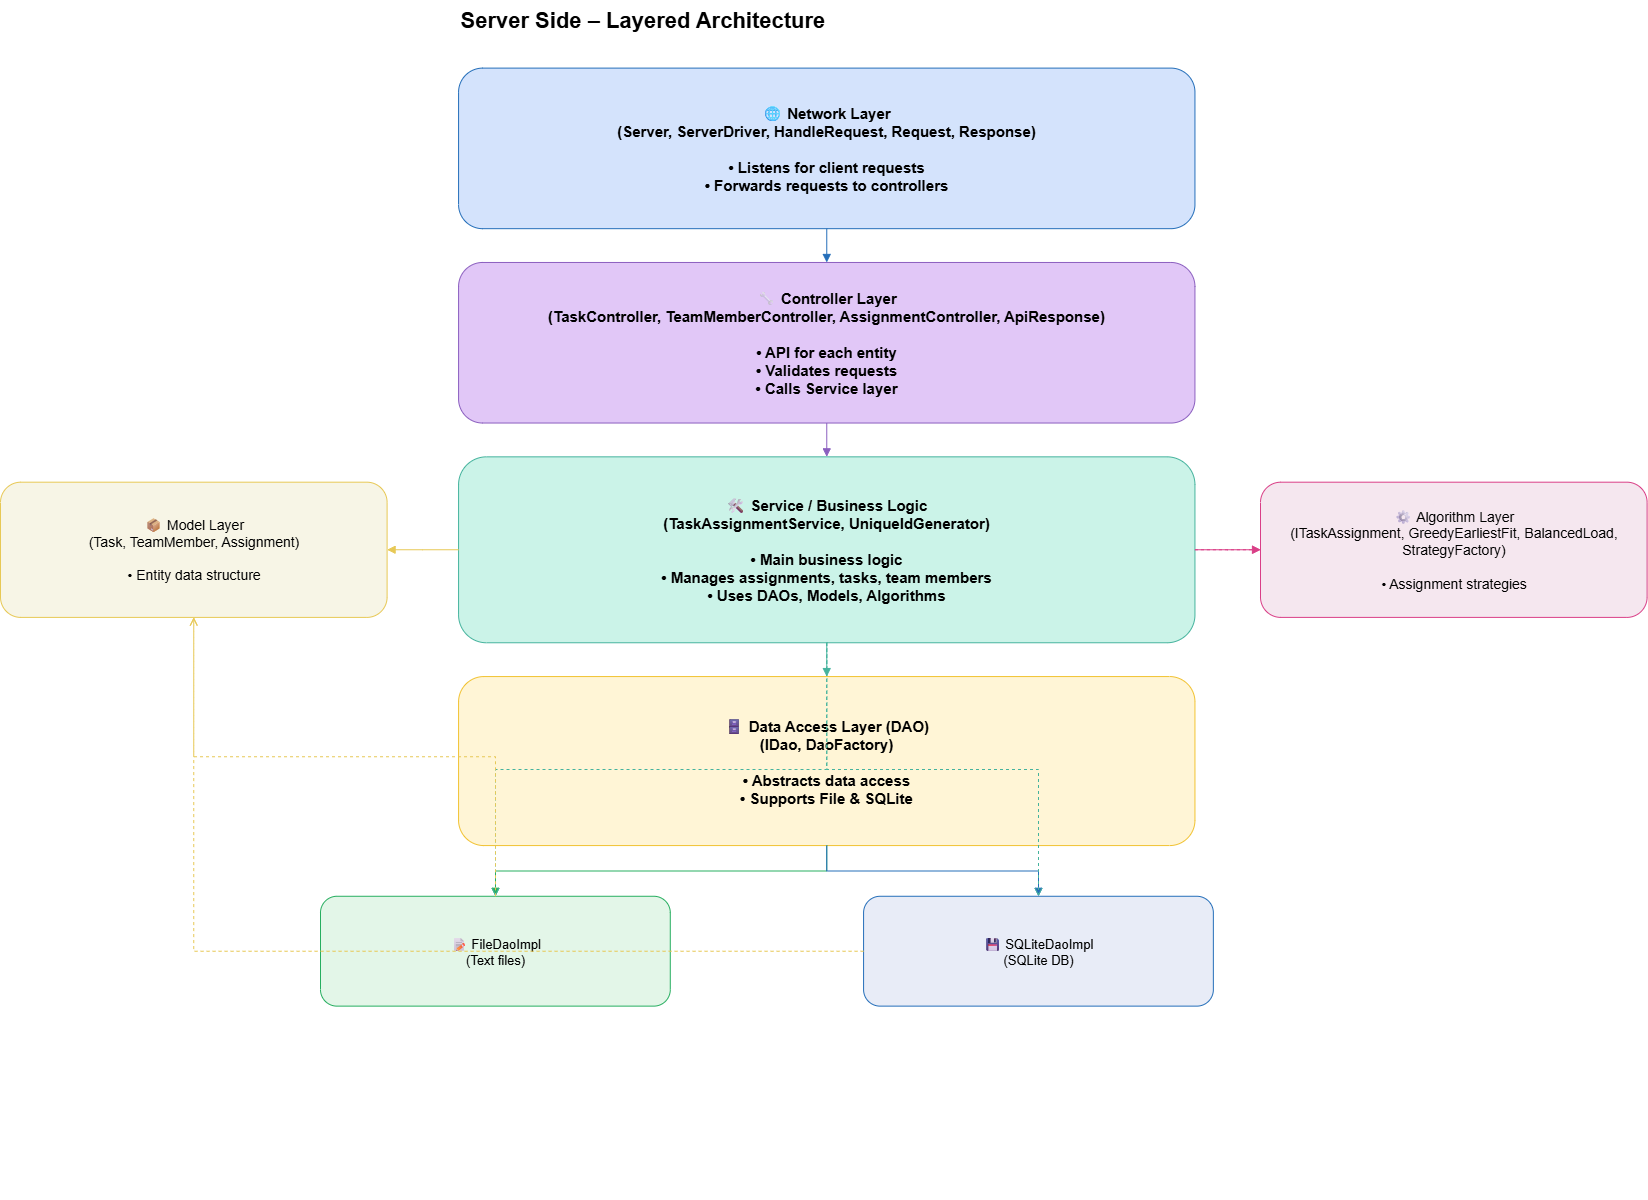

The diagram above was exported from draw.io. Its source (the exported page's mxGraphModel, read from the mxfile embedded in the PNG):
<mxGraphModel dx="2770" dy="2168" grid="1" gridSize="10" guides="1" tooltips="1" connect="1" arrows="1" fold="1" page="1" pageScale="1" pageWidth="850" pageHeight="1100" math="0" shadow="0">
  <root>
    <mxCell id="0" />
    <mxCell id="1" parent="0" />
    <mxCell id="n2HwYap3KAlhmGr3GKGu-34" value="" style="group" vertex="1" connectable="0" parent="1">
      <mxGeometry x="-510" y="450" width="911.27" height="1200" as="geometry" />
    </mxCell>
    <mxCell id="n2HwYap3KAlhmGr3GKGu-13" value="🌐 Network Layer&#10;(Server, ServerDriver, HandleRequest, Request, Response)&#10;&#10;• Listens for client requests&#10;• Forwards requests to controllers" style="rounded=1;whiteSpace=wrap;html=1;fillColor=#D4E3FC;strokeColor=#246EB9;fontSize=15;fontStyle=1;" vertex="1" parent="n2HwYap3KAlhmGr3GKGu-34">
      <mxGeometry x="138.0712121212121" y="67.60563380281688" width="736.3797979797978" height="160.56338028169014" as="geometry" />
    </mxCell>
    <mxCell id="n2HwYap3KAlhmGr3GKGu-14" value="🔧 Controller Layer&#10;(TaskController, TeamMemberController, AssignmentController, ApiResponse)&#10;&#10;• API for each entity&#10;• Validates requests&#10;• Calls Service layer" style="rounded=1;whiteSpace=wrap;html=1;fillColor=#E1C7F7;strokeColor=#8B5FBF;fontSize=15;fontStyle=1;" vertex="1" parent="n2HwYap3KAlhmGr3GKGu-34">
      <mxGeometry x="138.0712121212121" y="261.97183098591546" width="736.3797979797978" height="160.56338028169014" as="geometry" />
    </mxCell>
    <mxCell id="n2HwYap3KAlhmGr3GKGu-15" value="🛠 Service / Business Logic&#10;(TaskAssignmentService, UniqueIdGenerator)&#10;&#10;• Main business logic&#10;• Manages assignments, tasks, team members&#10;• Uses DAOs, Models, Algorithms" style="rounded=1;whiteSpace=wrap;html=1;fillColor=#CBF3E8;strokeColor=#45B39D;fontSize=15;fontStyle=1;" vertex="1" parent="n2HwYap3KAlhmGr3GKGu-34">
      <mxGeometry x="138.0712121212121" y="456.3380281690141" width="736.3797979797978" height="185.91549295774647" as="geometry" />
    </mxCell>
    <mxCell id="n2HwYap3KAlhmGr3GKGu-16" value="🗄 Data Access Layer (DAO)&#10;(IDao, DaoFactory)&#10;&#10;• Abstracts data access&#10;• Supports File &amp; SQLite" style="rounded=1;whiteSpace=wrap;html=1;fillColor=#FFF5D6;strokeColor=#F1C232;fontSize=15;fontStyle=1;" vertex="1" parent="n2HwYap3KAlhmGr3GKGu-34">
      <mxGeometry x="138.0712121212121" y="676.056338028169" width="736.3797979797978" height="169.01408450704224" as="geometry" />
    </mxCell>
    <mxCell id="n2HwYap3KAlhmGr3GKGu-17" value="📝 FileDaoImpl&#10;(Text files)" style="rounded=1;whiteSpace=wrap;html=1;fillColor=#E3F6E8;strokeColor=#27AE60;fontSize=13;" vertex="1" parent="n2HwYap3KAlhmGr3GKGu-34">
      <mxGeometry y="895.7746478873239" width="349.78040404040405" height="109.85915492957746" as="geometry" />
    </mxCell>
    <mxCell id="n2HwYap3KAlhmGr3GKGu-18" value="💾 SQLiteDaoImpl&#10;(SQLite DB)" style="rounded=1;whiteSpace=wrap;html=1;fillColor=#E8ECF7;strokeColor=#246EB9;fontSize=13;" vertex="1" parent="n2HwYap3KAlhmGr3GKGu-34">
      <mxGeometry x="543.080101010101" y="895.7746478873239" width="349.78040404040405" height="109.85915492957746" as="geometry" />
    </mxCell>
    <mxCell id="n2HwYap3KAlhmGr3GKGu-21" style="edgeStyle=orthogonalEdgeStyle;rounded=0;endArrow=block;endFill=1;strokeColor=#246EB9;html=1;" edge="1" parent="n2HwYap3KAlhmGr3GKGu-34" source="n2HwYap3KAlhmGr3GKGu-13" target="n2HwYap3KAlhmGr3GKGu-14">
      <mxGeometry relative="1" as="geometry" />
    </mxCell>
    <mxCell id="n2HwYap3KAlhmGr3GKGu-22" style="edgeStyle=orthogonalEdgeStyle;rounded=0;endArrow=block;endFill=1;strokeColor=#8B5FBF;html=1;" edge="1" parent="n2HwYap3KAlhmGr3GKGu-34" source="n2HwYap3KAlhmGr3GKGu-14" target="n2HwYap3KAlhmGr3GKGu-15">
      <mxGeometry relative="1" as="geometry" />
    </mxCell>
    <mxCell id="n2HwYap3KAlhmGr3GKGu-23" style="edgeStyle=orthogonalEdgeStyle;rounded=0;endArrow=block;endFill=1;strokeColor=#45B39D;html=1;" edge="1" parent="n2HwYap3KAlhmGr3GKGu-34" source="n2HwYap3KAlhmGr3GKGu-15" target="n2HwYap3KAlhmGr3GKGu-16">
      <mxGeometry relative="1" as="geometry" />
    </mxCell>
    <mxCell id="n2HwYap3KAlhmGr3GKGu-24" style="edgeStyle=orthogonalEdgeStyle;rounded=0;endArrow=block;endFill=1;strokeColor=#27AE60;html=1;" edge="1" parent="n2HwYap3KAlhmGr3GKGu-34" source="n2HwYap3KAlhmGr3GKGu-16" target="n2HwYap3KAlhmGr3GKGu-17">
      <mxGeometry relative="1" as="geometry" />
    </mxCell>
    <mxCell id="n2HwYap3KAlhmGr3GKGu-25" style="edgeStyle=orthogonalEdgeStyle;rounded=0;endArrow=block;endFill=1;strokeColor=#246EB9;html=1;" edge="1" parent="n2HwYap3KAlhmGr3GKGu-34" source="n2HwYap3KAlhmGr3GKGu-16" target="n2HwYap3KAlhmGr3GKGu-18">
      <mxGeometry relative="1" as="geometry" />
    </mxCell>
    <mxCell id="n2HwYap3KAlhmGr3GKGu-28" value="Server Side – Layered Architecture" style="text;html=1;strokeColor=none;fillColor=none;fontSize=22;fontStyle=1;" vertex="1" parent="n2HwYap3KAlhmGr3GKGu-34">
      <mxGeometry x="138.0712121212121" width="773.1987878787877" height="54.08450704225352" as="geometry" />
    </mxCell>
    <mxCell id="n2HwYap3KAlhmGr3GKGu-31" style="edgeStyle=orthogonalEdgeStyle;rounded=0;endArrow=open;endFill=0;dashed=1;strokeColor=#45B39D;html=1;" edge="1" parent="n2HwYap3KAlhmGr3GKGu-34" source="n2HwYap3KAlhmGr3GKGu-15" target="n2HwYap3KAlhmGr3GKGu-17">
      <mxGeometry relative="1" as="geometry" />
    </mxCell>
    <mxCell id="n2HwYap3KAlhmGr3GKGu-32" style="edgeStyle=orthogonalEdgeStyle;rounded=0;endArrow=open;endFill=0;dashed=1;strokeColor=#45B39D;html=1;" edge="1" parent="n2HwYap3KAlhmGr3GKGu-34" source="n2HwYap3KAlhmGr3GKGu-15" target="n2HwYap3KAlhmGr3GKGu-18">
      <mxGeometry relative="1" as="geometry" />
    </mxCell>
    <mxCell id="n2HwYap3KAlhmGr3GKGu-20" value="⚙ Algorithm Layer&#10;(ITaskAssignment, GreedyEarliestFit, BalancedLoad, StrategyFactory)&#10;&#10;• Assignment strategies" style="rounded=1;whiteSpace=wrap;html=1;fillColor=#F5E7EF;strokeColor=#D93F87;fontSize=14;" vertex="1" parent="1">
      <mxGeometry x="430.0011111111111" y="931.6887323943662" width="386.59939393939385" height="135.21126760563376" as="geometry" />
    </mxCell>
    <mxCell id="n2HwYap3KAlhmGr3GKGu-27" style="edgeStyle=orthogonalEdgeStyle;rounded=0;endArrow=block;endFill=1;strokeColor=#D93F87;html=1;" edge="1" parent="1" source="n2HwYap3KAlhmGr3GKGu-15" target="n2HwYap3KAlhmGr3GKGu-20">
      <mxGeometry relative="1" as="geometry" />
    </mxCell>
    <mxCell id="n2HwYap3KAlhmGr3GKGu-33" style="edgeStyle=orthogonalEdgeStyle;rounded=0;endArrow=open;endFill=0;dashed=1;strokeColor=#D93F87;html=1;" edge="1" parent="1" source="n2HwYap3KAlhmGr3GKGu-15" target="n2HwYap3KAlhmGr3GKGu-20">
      <mxGeometry relative="1" as="geometry" />
    </mxCell>
    <mxCell id="n2HwYap3KAlhmGr3GKGu-19" value="📦 Model Layer&#10;(Task, TeamMember, Assignment)&#10;&#10;• Entity data structure" style="rounded=1;whiteSpace=wrap;html=1;fillColor=#F7F5E6;strokeColor=#E7C855;fontSize=14;" vertex="1" parent="1">
      <mxGeometry x="-830" y="931.6887323943663" width="386.59939393939385" height="135.21126760563376" as="geometry" />
    </mxCell>
    <mxCell id="n2HwYap3KAlhmGr3GKGu-26" style="edgeStyle=orthogonalEdgeStyle;rounded=0;endArrow=block;endFill=1;strokeColor=#E7C855;html=1;" edge="1" parent="1" source="n2HwYap3KAlhmGr3GKGu-15" target="n2HwYap3KAlhmGr3GKGu-19">
      <mxGeometry relative="1" as="geometry" />
    </mxCell>
    <mxCell id="n2HwYap3KAlhmGr3GKGu-29" style="edgeStyle=orthogonalEdgeStyle;rounded=0;endArrow=open;endFill=0;dashed=1;strokeColor=#E7C855;html=1;" edge="1" parent="1" source="n2HwYap3KAlhmGr3GKGu-17" target="n2HwYap3KAlhmGr3GKGu-19">
      <mxGeometry relative="1" as="geometry" />
    </mxCell>
    <mxCell id="n2HwYap3KAlhmGr3GKGu-30" style="edgeStyle=orthogonalEdgeStyle;rounded=0;endArrow=open;endFill=0;dashed=1;strokeColor=#E7C855;html=1;" edge="1" parent="1" source="n2HwYap3KAlhmGr3GKGu-18" target="n2HwYap3KAlhmGr3GKGu-19">
      <mxGeometry relative="1" as="geometry" />
    </mxCell>
  </root>
</mxGraphModel>